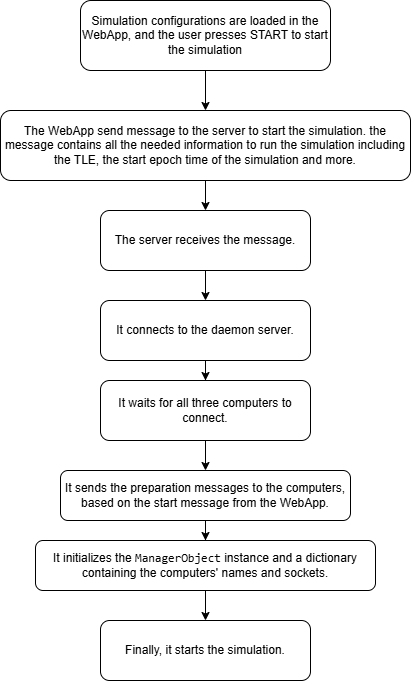

The diagram above was exported from draw.io. Its source (the exported page's mxGraphModel, read from the mxfile embedded in the PNG):
<mxGraphModel dx="983" dy="536" grid="1" gridSize="10" guides="1" tooltips="1" connect="1" arrows="1" fold="1" page="1" pageScale="1" pageWidth="850" pageHeight="1100" math="0" shadow="0">
  <root>
    <mxCell id="0" />
    <mxCell id="1" parent="0" />
    <mxCell id="ralmggtzg_YG-nIlee6_-5" value="" style="edgeStyle=orthogonalEdgeStyle;rounded=0;orthogonalLoop=1;jettySize=auto;html=1;" parent="1" source="ralmggtzg_YG-nIlee6_-1" target="ralmggtzg_YG-nIlee6_-3" edge="1">
      <mxGeometry relative="1" as="geometry" />
    </mxCell>
    <mxCell id="ralmggtzg_YG-nIlee6_-1" value="Simulation configurations are loaded in the WebApp, and the user presses START to start the simulation" style="rounded=1;whiteSpace=wrap;html=1;" parent="1" vertex="1">
      <mxGeometry x="100" y="130" width="250" height="70" as="geometry" />
    </mxCell>
    <mxCell id="X_oERcYoqx5a5ECN2sxo-1" value="" style="edgeStyle=orthogonalEdgeStyle;rounded=0;orthogonalLoop=1;jettySize=auto;html=1;" edge="1" parent="1" source="ralmggtzg_YG-nIlee6_-3" target="DCp8OZ_gq3Zqug-LGxc0-2">
      <mxGeometry relative="1" as="geometry" />
    </mxCell>
    <mxCell id="ralmggtzg_YG-nIlee6_-3" value="The WebApp send message to the server to start the simulation. the message contains all the needed information to run the simulation including the TLE, the start epoch time of the simulation and more." style="rounded=1;whiteSpace=wrap;html=1;" parent="1" vertex="1">
      <mxGeometry x="20" y="240" width="410" height="70" as="geometry" />
    </mxCell>
    <mxCell id="X_oERcYoqx5a5ECN2sxo-3" style="edgeStyle=orthogonalEdgeStyle;rounded=0;orthogonalLoop=1;jettySize=auto;html=1;entryX=0.5;entryY=0;entryDx=0;entryDy=0;" edge="1" parent="1" source="DCp8OZ_gq3Zqug-LGxc0-2" target="DCp8OZ_gq3Zqug-LGxc0-3">
      <mxGeometry relative="1" as="geometry" />
    </mxCell>
    <mxCell id="DCp8OZ_gq3Zqug-LGxc0-2" value="The server receives the message." style="rounded=1;whiteSpace=wrap;html=1;" parent="1" vertex="1">
      <mxGeometry x="120" y="340" width="210" height="60" as="geometry" />
    </mxCell>
    <mxCell id="X_oERcYoqx5a5ECN2sxo-5" style="edgeStyle=orthogonalEdgeStyle;rounded=0;orthogonalLoop=1;jettySize=auto;html=1;entryX=0.5;entryY=0;entryDx=0;entryDy=0;" edge="1" parent="1" source="DCp8OZ_gq3Zqug-LGxc0-3" target="DCp8OZ_gq3Zqug-LGxc0-4">
      <mxGeometry relative="1" as="geometry" />
    </mxCell>
    <mxCell id="DCp8OZ_gq3Zqug-LGxc0-3" value="It connects to the daemon server." style="rounded=1;whiteSpace=wrap;html=1;" parent="1" vertex="1">
      <mxGeometry x="120" y="430" width="210" height="60" as="geometry" />
    </mxCell>
    <mxCell id="X_oERcYoqx5a5ECN2sxo-6" style="edgeStyle=orthogonalEdgeStyle;rounded=0;orthogonalLoop=1;jettySize=auto;html=1;entryX=0.5;entryY=0;entryDx=0;entryDy=0;" edge="1" parent="1" source="DCp8OZ_gq3Zqug-LGxc0-4" target="DCp8OZ_gq3Zqug-LGxc0-7">
      <mxGeometry relative="1" as="geometry" />
    </mxCell>
    <mxCell id="DCp8OZ_gq3Zqug-LGxc0-4" value="It waits for all three computers to connect." style="rounded=1;whiteSpace=wrap;html=1;" parent="1" vertex="1">
      <mxGeometry x="120" y="510" width="210" height="60" as="geometry" />
    </mxCell>
    <mxCell id="DCp8OZ_gq3Zqug-LGxc0-5" value="Finally, it starts the simulation." style="rounded=1;whiteSpace=wrap;html=1;" parent="1" vertex="1">
      <mxGeometry x="120" y="750" width="210" height="60" as="geometry" />
    </mxCell>
    <mxCell id="X_oERcYoqx5a5ECN2sxo-9" style="edgeStyle=orthogonalEdgeStyle;rounded=0;orthogonalLoop=1;jettySize=auto;html=1;entryX=0.5;entryY=0;entryDx=0;entryDy=0;" edge="1" parent="1" source="DCp8OZ_gq3Zqug-LGxc0-6" target="DCp8OZ_gq3Zqug-LGxc0-5">
      <mxGeometry relative="1" as="geometry" />
    </mxCell>
    <mxCell id="DCp8OZ_gq3Zqug-LGxc0-6" value="It initializes the &lt;code data-end=&quot;353&quot; data-start=&quot;338&quot;&gt;ManagerObject&lt;/code&gt; instance and a dictionary containing the computers' names and sockets." style="rounded=1;whiteSpace=wrap;html=1;" parent="1" vertex="1">
      <mxGeometry x="55" y="670" width="340" height="50" as="geometry" />
    </mxCell>
    <mxCell id="X_oERcYoqx5a5ECN2sxo-7" style="edgeStyle=orthogonalEdgeStyle;rounded=0;orthogonalLoop=1;jettySize=auto;html=1;entryX=0.5;entryY=0;entryDx=0;entryDy=0;" edge="1" parent="1" source="DCp8OZ_gq3Zqug-LGxc0-7" target="DCp8OZ_gq3Zqug-LGxc0-6">
      <mxGeometry relative="1" as="geometry" />
    </mxCell>
    <mxCell id="DCp8OZ_gq3Zqug-LGxc0-7" value="It sends the preparation messages to the computers, based on the start message from the WebApp." style="rounded=1;whiteSpace=wrap;html=1;" parent="1" vertex="1">
      <mxGeometry x="80" y="600" width="290" height="50" as="geometry" />
    </mxCell>
  </root>
</mxGraphModel>